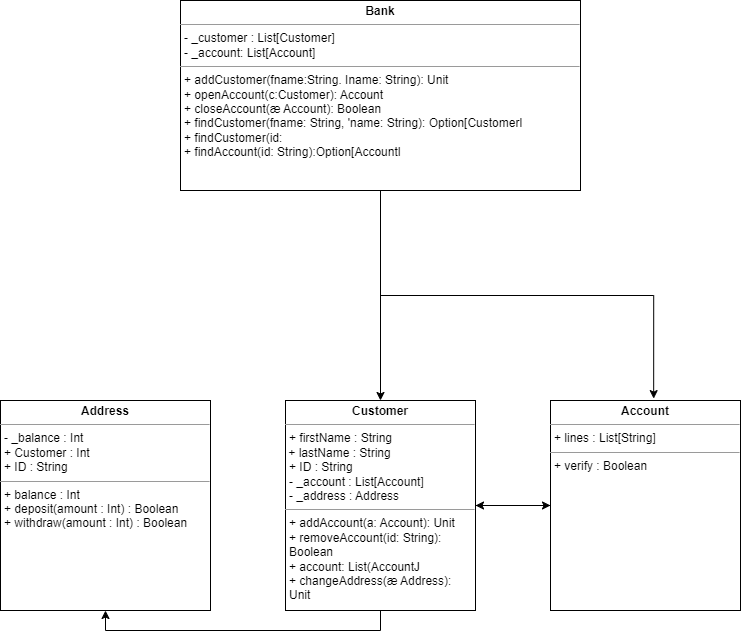

The diagram above was exported from draw.io. Its source (the exported page's mxGraphModel, read from the mxfile embedded in the PNG):
<mxGraphModel dx="1050" dy="483" grid="1" gridSize="10" guides="1" tooltips="1" connect="1" arrows="1" fold="1" page="1" pageScale="1" pageWidth="850" pageHeight="1100" background="#ffffff" math="0" shadow="0">
  <root>
    <mxCell id="0" />
    <mxCell id="1" parent="0" />
    <mxCell id="-UfVxLrXkvAUtXa79kcv-1" style="edgeStyle=orthogonalEdgeStyle;rounded=0;orthogonalLoop=1;jettySize=auto;html=1;exitX=0.5;exitY=1;exitDx=0;exitDy=0;entryX=0.543;entryY=-0.009;entryDx=0;entryDy=0;entryPerimeter=0;" edge="1" parent="1" source="TyfAGxPqdbb3BLZPfGLZ-1" target="TyfAGxPqdbb3BLZPfGLZ-3">
      <mxGeometry relative="1" as="geometry" />
    </mxCell>
    <mxCell id="-UfVxLrXkvAUtXa79kcv-2" style="edgeStyle=orthogonalEdgeStyle;rounded=0;orthogonalLoop=1;jettySize=auto;html=1;exitX=0.5;exitY=1;exitDx=0;exitDy=0;" edge="1" parent="1" source="TyfAGxPqdbb3BLZPfGLZ-1" target="TyfAGxPqdbb3BLZPfGLZ-2">
      <mxGeometry relative="1" as="geometry" />
    </mxCell>
    <mxCell id="TyfAGxPqdbb3BLZPfGLZ-1" value="&lt;p style=&quot;margin:0px;margin-top:4px;text-align:center;&quot;&gt;&lt;b&gt;Bank&lt;/b&gt;&lt;/p&gt;&lt;hr size=&quot;1&quot;&gt;&lt;p style=&quot;margin:0px;margin-left:4px;&quot;&gt;- _customer : List[Customer]&lt;/p&gt;&lt;p style=&quot;margin:0px;margin-left:4px;&quot;&gt;- _account: List[Account]&lt;br&gt;&lt;/p&gt;&lt;hr size=&quot;1&quot;&gt;&lt;p style=&quot;margin:0px;margin-left:4px;&quot;&gt;+ addCustomer(fname:String. Iname: String): Unit&lt;/p&gt;&lt;p style=&quot;margin:0px;margin-left:4px;&quot;&gt;+ openAccount(c:Customer): Account&lt;/p&gt;&lt;p style=&quot;margin:0px;margin-left:4px;&quot;&gt;+ closeAccount(æ Account): Boolean&lt;/p&gt;&lt;p style=&quot;margin:0px;margin-left:4px;&quot;&gt;+ findCustomer(fname: String, 'name: String): Option[Customerl&lt;/p&gt;&lt;p style=&quot;margin:0px;margin-left:4px;&quot;&gt;+ findCustomer(id:&lt;/p&gt;&lt;p style=&quot;margin:0px;margin-left:4px;&quot;&gt;+ findAccount(id: String):Option[Accountl&lt;/p&gt;" style="verticalAlign=top;align=left;overflow=fill;fontSize=12;fontFamily=Helvetica;html=1;whiteSpace=wrap;" parent="1" vertex="1">
      <mxGeometry x="240" y="40" width="400" height="190" as="geometry" />
    </mxCell>
    <mxCell id="-UfVxLrXkvAUtXa79kcv-5" style="edgeStyle=orthogonalEdgeStyle;rounded=0;orthogonalLoop=1;jettySize=auto;html=1;exitX=0.5;exitY=1;exitDx=0;exitDy=0;entryX=0.5;entryY=1;entryDx=0;entryDy=0;" edge="1" parent="1" source="TyfAGxPqdbb3BLZPfGLZ-2" target="TyfAGxPqdbb3BLZPfGLZ-4">
      <mxGeometry relative="1" as="geometry" />
    </mxCell>
    <mxCell id="-UfVxLrXkvAUtXa79kcv-6" style="edgeStyle=orthogonalEdgeStyle;rounded=0;orthogonalLoop=1;jettySize=auto;html=1;exitX=1;exitY=0.5;exitDx=0;exitDy=0;entryX=0;entryY=0.5;entryDx=0;entryDy=0;" edge="1" parent="1" source="TyfAGxPqdbb3BLZPfGLZ-2" target="TyfAGxPqdbb3BLZPfGLZ-3">
      <mxGeometry relative="1" as="geometry" />
    </mxCell>
    <mxCell id="TyfAGxPqdbb3BLZPfGLZ-2" value="&lt;p style=&quot;margin:0px;margin-top:4px;text-align:center;&quot;&gt;&lt;b&gt;Customer&lt;/b&gt;&lt;/p&gt;&lt;hr size=&quot;1&quot;&gt;&lt;p style=&quot;margin:0px;margin-left:4px;&quot;&gt;+ firstName : String&lt;/p&gt;&amp;nbsp;+ lastName : String&lt;p style=&quot;margin:0px;margin-left:4px;&quot;&gt;+ ID : String&lt;br&gt;&lt;/p&gt;&lt;p style=&quot;margin:0px;margin-left:4px;&quot;&gt;- _account : List[Account]&lt;/p&gt;&lt;p style=&quot;margin:0px;margin-left:4px;&quot;&gt;- _address : Address&lt;/p&gt;&lt;hr size=&quot;1&quot;&gt;&lt;p style=&quot;margin:0px;margin-left:4px;&quot;&gt;+ addAccount(a: Account): Unit&lt;/p&gt;&lt;p style=&quot;margin:0px;margin-left:4px;&quot;&gt;+ removeAccount(id: String): Boolean&lt;/p&gt;&lt;p style=&quot;margin:0px;margin-left:4px;&quot;&gt;+ account: List(AccountJ&lt;/p&gt;&lt;p style=&quot;margin:0px;margin-left:4px;&quot;&gt;+ changeAddress(æ Address): Unit&lt;/p&gt;" style="verticalAlign=top;align=left;overflow=fill;fontSize=12;fontFamily=Helvetica;html=1;whiteSpace=wrap;" parent="1" vertex="1">
      <mxGeometry x="345" y="440" width="190" height="210" as="geometry" />
    </mxCell>
    <mxCell id="-UfVxLrXkvAUtXa79kcv-8" style="edgeStyle=orthogonalEdgeStyle;rounded=0;orthogonalLoop=1;jettySize=auto;html=1;exitX=0;exitY=0.5;exitDx=0;exitDy=0;" edge="1" parent="1" source="TyfAGxPqdbb3BLZPfGLZ-3" target="TyfAGxPqdbb3BLZPfGLZ-2">
      <mxGeometry relative="1" as="geometry" />
    </mxCell>
    <mxCell id="TyfAGxPqdbb3BLZPfGLZ-3" value="&lt;p style=&quot;margin:0px;margin-top:4px;text-align:center;&quot;&gt;&lt;b&gt;Account&lt;/b&gt;&lt;/p&gt;&lt;hr size=&quot;1&quot;&gt;&lt;p style=&quot;margin:0px;margin-left:4px;&quot;&gt;+ lines : List[String]&lt;/p&gt;&lt;hr size=&quot;1&quot;&gt;&lt;p style=&quot;margin:0px;margin-left:4px;&quot;&gt;+ verify : Boolean&lt;/p&gt;" style="verticalAlign=top;align=left;overflow=fill;fontSize=12;fontFamily=Helvetica;html=1;whiteSpace=wrap;" parent="1" vertex="1">
      <mxGeometry x="610" y="440" width="190" height="210" as="geometry" />
    </mxCell>
    <mxCell id="TyfAGxPqdbb3BLZPfGLZ-4" value="&lt;p style=&quot;margin:0px;margin-top:4px;text-align:center;&quot;&gt;&lt;b&gt;Address&lt;/b&gt;&lt;/p&gt;&lt;hr size=&quot;1&quot;&gt;&lt;p style=&quot;margin:0px;margin-left:4px;&quot;&gt;- _balance : Int&amp;nbsp;&lt;/p&gt;&lt;p style=&quot;margin:0px;margin-left:4px;&quot;&gt;+ Customer : Int&lt;/p&gt;&lt;p style=&quot;margin:0px;margin-left:4px;&quot;&gt;+ ID : String&lt;/p&gt;&lt;hr size=&quot;1&quot;&gt;&lt;p style=&quot;margin:0px;margin-left:4px;&quot;&gt;+ balance : Int&lt;/p&gt;&lt;p style=&quot;margin:0px;margin-left:4px;&quot;&gt;+ deposit(amount : Int) : Boolean&lt;/p&gt;&lt;p style=&quot;margin:0px;margin-left:4px;&quot;&gt;+ withdraw(amount : Int) : Boolean&lt;/p&gt;" style="verticalAlign=top;align=left;overflow=fill;fontSize=12;fontFamily=Helvetica;html=1;whiteSpace=wrap;" parent="1" vertex="1">
      <mxGeometry x="60" y="440" width="210" height="210" as="geometry" />
    </mxCell>
  </root>
</mxGraphModel>